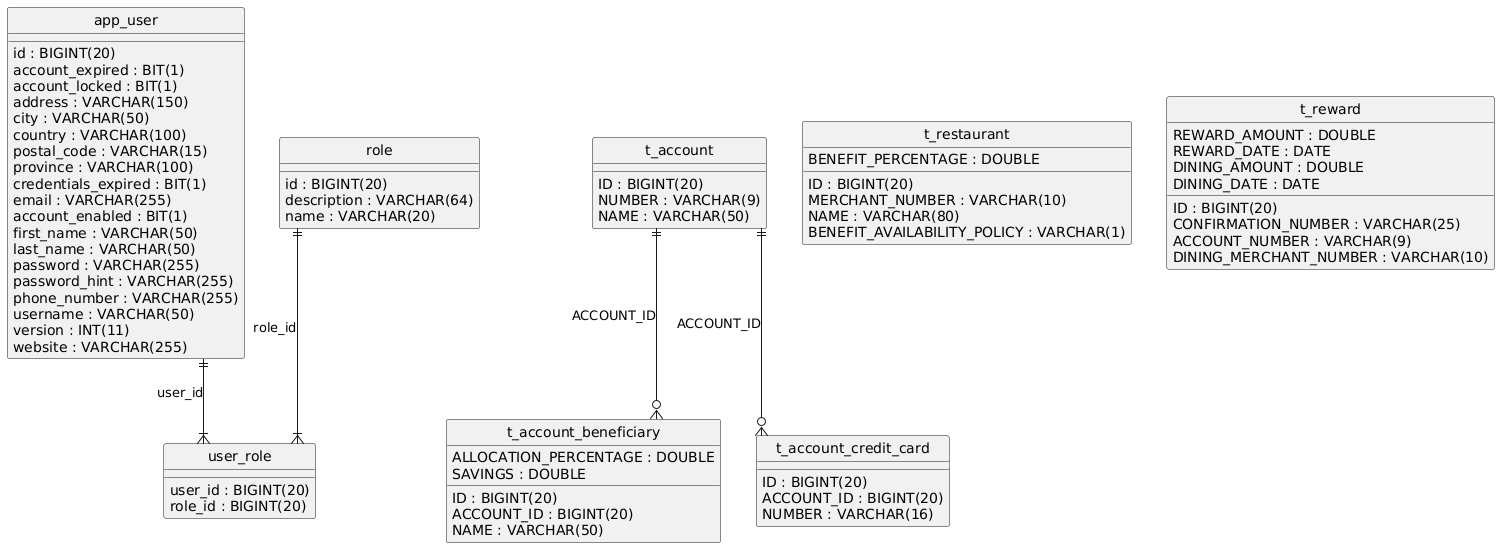

The diagram above was rendered by PlantUML. Its source (embedded in the PNG):
@startuml
hide circle
skinparam linetype ortho

entity "app_user" as app_user {
  id : BIGINT(20)
  account_expired : BIT(1)
  account_locked : BIT(1)
  address : VARCHAR(150)
  city : VARCHAR(50)
  country : VARCHAR(100)
  postal_code : VARCHAR(15)
  province : VARCHAR(100)
  credentials_expired : BIT(1)
  email : VARCHAR(255)
  account_enabled : BIT(1)
  first_name : VARCHAR(50)
  last_name : VARCHAR(50)
  password : VARCHAR(255)
  password_hint : VARCHAR(255)
  phone_number : VARCHAR(255)
  username : VARCHAR(50)
  version : INT(11)
  website : VARCHAR(255)
}

entity "role" as role {
  id : BIGINT(20)
  description : VARCHAR(64)
  name : VARCHAR(20)
}

entity "t_account" as t_account {
  ID : BIGINT(20)
  NUMBER : VARCHAR(9)
  NAME : VARCHAR(50)
}

entity "t_account_beneficiary" as t_account_beneficiary {
  ID : BIGINT(20)
  ACCOUNT_ID : BIGINT(20)
  NAME : VARCHAR(50)
  ALLOCATION_PERCENTAGE : DOUBLE
  SAVINGS : DOUBLE
}

entity "t_account_credit_card" as t_account_credit_card {
  ID : BIGINT(20)
  ACCOUNT_ID : BIGINT(20)
  NUMBER : VARCHAR(16)
}

entity "t_restaurant" as t_restaurant {
  ID : BIGINT(20)
  MERCHANT_NUMBER : VARCHAR(10)
  NAME : VARCHAR(80)
  BENEFIT_PERCENTAGE : DOUBLE
  BENEFIT_AVAILABILITY_POLICY : VARCHAR(1)
}

entity "t_reward" as t_reward {
  ID : BIGINT(20)
  CONFIRMATION_NUMBER : VARCHAR(25)
  REWARD_AMOUNT : DOUBLE
  REWARD_DATE : DATE
  ACCOUNT_NUMBER : VARCHAR(9)
  DINING_AMOUNT : DOUBLE
  DINING_MERCHANT_NUMBER : VARCHAR(10)
  DINING_DATE : DATE
}

entity "user_role" as user_role {
  user_id : BIGINT(20)
  role_id : BIGINT(20)
}

t_account ||--o{ t_account_beneficiary : "ACCOUNT_ID"
t_account ||--o{ t_account_credit_card : "ACCOUNT_ID"
app_user ||--|{ user_role : "user_id"
role ||--|{ user_role : "role_id"
@enduml